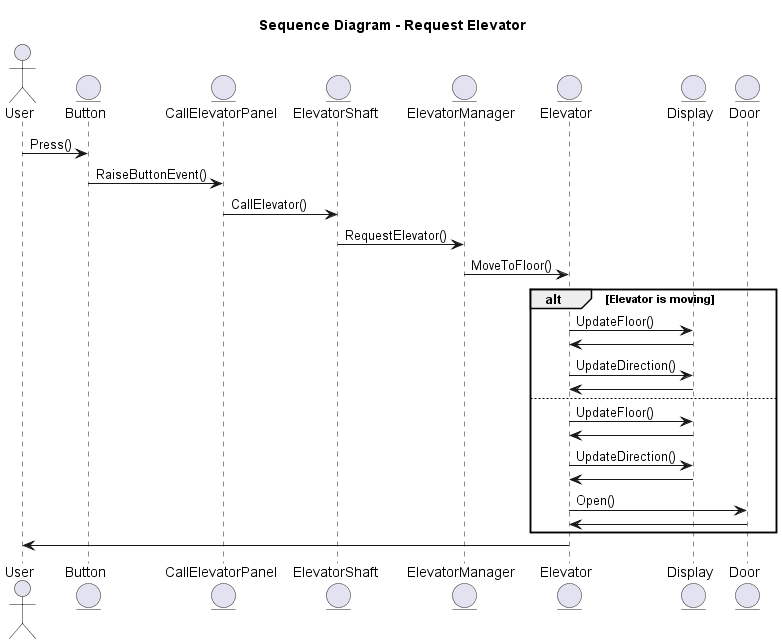

The diagram above was rendered by PlantUML. Its source (embedded in the PNG):
@startuml Sequence_RequestElevator
title Sequence Diagram - Request Elevator

Actor User
entity Button
entity CallElevatorPanel
entity ElevatorShaft
entity ElevatorManager
entity Elevator
entity Display
entity Door

User -> Button : Press()
Button -> CallElevatorPanel : RaiseButtonEvent()
CallElevatorPanel -> ElevatorShaft : CallElevator()
ElevatorShaft -> ElevatorManager : RequestElevator()
ElevatorManager -> Elevator : MoveToFloor()

alt Elevator is moving
Elevator -> Display : UpdateFloor()
Display -> Elevator
Elevator -> Display : UpdateDirection()
Display -> Elevator
else
Elevator -> Display : UpdateFloor()
Display -> Elevator
Elevator -> Display : UpdateDirection()
Display -> Elevator
Elevator -> Door : Open()
Door -> Elevator
end
Elevator -> User

@enduml